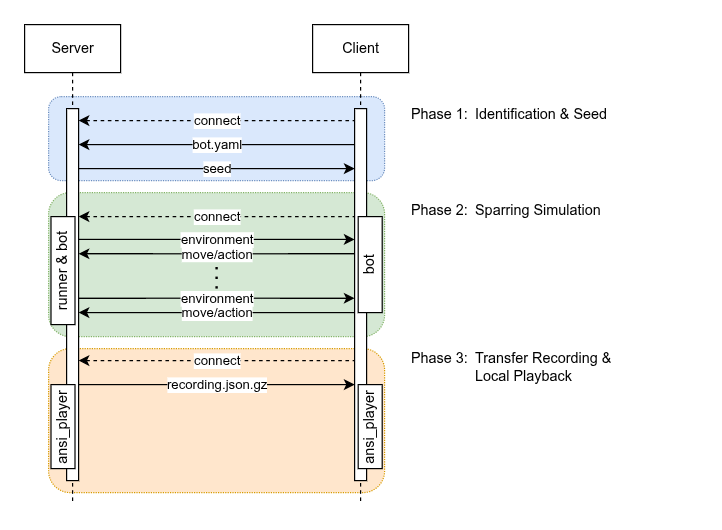

The diagram above was exported from draw.io. Its source (the exported page's mxGraphModel, read from the mxfile embedded in the PNG):
<mxGraphModel dx="802" dy="536" grid="1" gridSize="10" guides="1" tooltips="1" connect="1" arrows="1" fold="1" page="1" pageScale="1" pageWidth="850" pageHeight="1100" math="0" shadow="0">
  <root>
    <mxCell id="0" />
    <mxCell id="1" parent="0" />
    <mxCell id="KVoSvuRo3E60HZ3P-SIR-16" value="" style="rounded=1;whiteSpace=wrap;html=1;fillColor=#dae8fc;dashed=1;dashPattern=1 1;glass=0;strokeColor=#6c8ebf;perimeterSpacing=0;" parent="1" vertex="1">
      <mxGeometry x="100" y="100" width="280" height="70" as="geometry" />
    </mxCell>
    <mxCell id="KVoSvuRo3E60HZ3P-SIR-17" value="" style="rounded=1;whiteSpace=wrap;html=1;fillColor=#d5e8d4;dashed=1;dashPattern=1 1;glass=0;strokeColor=#82b366;perimeterSpacing=0;" parent="1" vertex="1">
      <mxGeometry x="100" y="180" width="280" height="120" as="geometry" />
    </mxCell>
    <mxCell id="KVoSvuRo3E60HZ3P-SIR-18" value="" style="rounded=1;whiteSpace=wrap;html=1;fillColor=#ffe6cc;dashed=1;dashPattern=1 1;glass=0;strokeColor=#d79b00;perimeterSpacing=0;" parent="1" vertex="1">
      <mxGeometry x="100" y="310" width="280" height="120" as="geometry" />
    </mxCell>
    <mxCell id="aSOhBzx_2_x9MXlm6x8W-1" value="Server" style="shape=umlLifeline;perimeter=lifelinePerimeter;whiteSpace=wrap;html=1;container=0;dropTarget=0;collapsible=0;recursiveResize=0;outlineConnect=0;portConstraint=eastwest;newEdgeStyle={&quot;edgeStyle&quot;:&quot;elbowEdgeStyle&quot;,&quot;elbow&quot;:&quot;vertical&quot;,&quot;curved&quot;:0,&quot;rounded&quot;:0};" parent="1" vertex="1">
      <mxGeometry x="80" y="40" width="80" height="400" as="geometry" />
    </mxCell>
    <mxCell id="aSOhBzx_2_x9MXlm6x8W-2" value="" style="html=1;points=[];perimeter=orthogonalPerimeter;outlineConnect=0;targetShapes=umlLifeline;portConstraint=eastwest;newEdgeStyle={&quot;edgeStyle&quot;:&quot;elbowEdgeStyle&quot;,&quot;elbow&quot;:&quot;vertical&quot;,&quot;curved&quot;:0,&quot;rounded&quot;:0};" parent="aSOhBzx_2_x9MXlm6x8W-1" vertex="1">
      <mxGeometry x="35" y="70" width="10" height="310" as="geometry" />
    </mxCell>
    <mxCell id="aSOhBzx_2_x9MXlm6x8W-7" value="connect" style="html=1;verticalAlign=middle;endArrow=none;edgeStyle=elbowEdgeStyle;elbow=vertical;curved=0;rounded=0;startArrow=classic;startFill=1;endFill=0;dashed=1;labelBackgroundColor=default;" parent="1" source="aSOhBzx_2_x9MXlm6x8W-2" target="KVoSvuRo3E60HZ3P-SIR-2" edge="1">
      <mxGeometry relative="1" as="geometry">
        <mxPoint x="170" y="120" as="sourcePoint" />
        <Array as="points">
          <mxPoint x="235" y="120" />
        </Array>
        <mxPoint x="320" y="120" as="targetPoint" />
        <mxPoint as="offset" />
      </mxGeometry>
    </mxCell>
    <mxCell id="aSOhBzx_2_x9MXlm6x8W-13" value="recording.json.gz" style="html=1;verticalAlign=middle;endArrow=none;edgeStyle=elbowEdgeStyle;elbow=vertical;curved=0;rounded=0;startArrow=classic;startFill=1;endFill=0;" parent="1" source="KVoSvuRo3E60HZ3P-SIR-2" target="aSOhBzx_2_x9MXlm6x8W-2" edge="1">
      <mxGeometry relative="1" as="geometry">
        <mxPoint x="340" y="340" as="sourcePoint" />
        <Array as="points">
          <mxPoint x="200.19" y="340" />
        </Array>
        <mxPoint x="130" y="340" as="targetPoint" />
      </mxGeometry>
    </mxCell>
    <mxCell id="KVoSvuRo3E60HZ3P-SIR-1" value="Client" style="shape=umlLifeline;perimeter=lifelinePerimeter;whiteSpace=wrap;html=1;container=0;dropTarget=0;collapsible=0;recursiveResize=0;outlineConnect=0;portConstraint=eastwest;newEdgeStyle={&quot;edgeStyle&quot;:&quot;elbowEdgeStyle&quot;,&quot;elbow&quot;:&quot;vertical&quot;,&quot;curved&quot;:0,&quot;rounded&quot;:0};" parent="1" vertex="1">
      <mxGeometry x="320" y="40" width="80" height="400" as="geometry" />
    </mxCell>
    <mxCell id="KVoSvuRo3E60HZ3P-SIR-2" value="" style="html=1;points=[];perimeter=orthogonalPerimeter;outlineConnect=0;targetShapes=umlLifeline;portConstraint=eastwest;newEdgeStyle={&quot;edgeStyle&quot;:&quot;elbowEdgeStyle&quot;,&quot;elbow&quot;:&quot;vertical&quot;,&quot;curved&quot;:0,&quot;rounded&quot;:0};" parent="KVoSvuRo3E60HZ3P-SIR-1" vertex="1">
      <mxGeometry x="35" y="70" width="10" height="310" as="geometry" />
    </mxCell>
    <mxCell id="KVoSvuRo3E60HZ3P-SIR-3" value="bot.yaml" style="html=1;verticalAlign=middle;endArrow=classic;edgeStyle=elbowEdgeStyle;elbow=vertical;curved=0;rounded=0;startArrow=none;startFill=0;endFill=1;" parent="1" source="KVoSvuRo3E60HZ3P-SIR-2" target="aSOhBzx_2_x9MXlm6x8W-2" edge="1">
      <mxGeometry relative="1" as="geometry">
        <mxPoint x="335" y="140" as="sourcePoint" />
        <Array as="points">
          <mxPoint x="195" y="140" />
        </Array>
        <mxPoint x="140" y="140" as="targetPoint" />
      </mxGeometry>
    </mxCell>
    <mxCell id="KVoSvuRo3E60HZ3P-SIR-4" value="seed" style="html=1;verticalAlign=middle;endArrow=none;edgeStyle=elbowEdgeStyle;elbow=vertical;curved=0;rounded=0;startArrow=classic;startFill=1;endFill=0;" parent="1" edge="1">
      <mxGeometry relative="1" as="geometry">
        <mxPoint x="355" y="160" as="sourcePoint" />
        <Array as="points">
          <mxPoint x="200" y="160" />
        </Array>
        <mxPoint x="125" y="160" as="targetPoint" />
      </mxGeometry>
    </mxCell>
    <mxCell id="KVoSvuRo3E60HZ3P-SIR-5" value="connect" style="html=1;verticalAlign=middle;endArrow=none;edgeStyle=elbowEdgeStyle;elbow=vertical;curved=0;rounded=0;startArrow=classic;startFill=1;endFill=0;dashed=1;" parent="1" source="aSOhBzx_2_x9MXlm6x8W-2" target="KVoSvuRo3E60HZ3P-SIR-2" edge="1">
      <mxGeometry relative="1" as="geometry">
        <mxPoint x="130" y="200" as="sourcePoint" />
        <Array as="points">
          <mxPoint x="230" y="200" />
        </Array>
        <mxPoint x="350" y="200" as="targetPoint" />
      </mxGeometry>
    </mxCell>
    <mxCell id="KVoSvuRo3E60HZ3P-SIR-7" value="environment" style="html=1;verticalAlign=middle;endArrow=none;edgeStyle=elbowEdgeStyle;elbow=vertical;curved=0;rounded=0;startArrow=classic;startFill=1;endFill=0;" parent="1" edge="1">
      <mxGeometry relative="1" as="geometry">
        <mxPoint x="355" y="219" as="sourcePoint" />
        <Array as="points">
          <mxPoint x="195" y="219" />
        </Array>
        <mxPoint x="125" y="219" as="targetPoint" />
      </mxGeometry>
    </mxCell>
    <mxCell id="KVoSvuRo3E60HZ3P-SIR-8" value="move/action" style="html=1;verticalAlign=middle;endArrow=classic;edgeStyle=elbowEdgeStyle;elbow=vertical;curved=0;rounded=0;startArrow=none;startFill=0;endFill=1;" parent="1" edge="1">
      <mxGeometry relative="1" as="geometry">
        <mxPoint x="355" y="231" as="sourcePoint" />
        <Array as="points">
          <mxPoint x="200" y="231" />
        </Array>
        <mxPoint x="125" y="231" as="targetPoint" />
      </mxGeometry>
    </mxCell>
    <mxCell id="KVoSvuRo3E60HZ3P-SIR-9" value="environment" style="html=1;verticalAlign=middle;endArrow=none;edgeStyle=elbowEdgeStyle;elbow=vertical;curved=0;rounded=0;startArrow=classic;startFill=1;endFill=0;" parent="1" edge="1">
      <mxGeometry relative="1" as="geometry">
        <mxPoint x="355" y="268" as="sourcePoint" />
        <Array as="points">
          <mxPoint x="195" y="268" />
        </Array>
        <mxPoint x="125" y="268" as="targetPoint" />
      </mxGeometry>
    </mxCell>
    <mxCell id="KVoSvuRo3E60HZ3P-SIR-10" value="move/action" style="html=1;verticalAlign=middle;endArrow=classic;edgeStyle=elbowEdgeStyle;elbow=vertical;curved=0;rounded=0;startArrow=none;startFill=0;endFill=1;" parent="1" edge="1">
      <mxGeometry relative="1" as="geometry">
        <mxPoint x="355" y="280" as="sourcePoint" />
        <Array as="points">
          <mxPoint x="200" y="280" />
        </Array>
        <mxPoint x="125" y="280" as="targetPoint" />
      </mxGeometry>
    </mxCell>
    <mxCell id="KVoSvuRo3E60HZ3P-SIR-11" value="" style="endArrow=none;dashed=1;html=1;dashPattern=1 3;strokeWidth=2;rounded=0;" parent="1" edge="1">
      <mxGeometry width="50" height="50" relative="1" as="geometry">
        <mxPoint x="240" y="260" as="sourcePoint" />
        <mxPoint x="240" y="240" as="targetPoint" />
      </mxGeometry>
    </mxCell>
    <mxCell id="KVoSvuRo3E60HZ3P-SIR-12" value="connect" style="html=1;verticalAlign=middle;endArrow=none;edgeStyle=elbowEdgeStyle;elbow=vertical;curved=0;rounded=0;startArrow=classic;startFill=1;endFill=0;dashed=1;" parent="1" source="aSOhBzx_2_x9MXlm6x8W-2" target="KVoSvuRo3E60HZ3P-SIR-2" edge="1">
      <mxGeometry relative="1" as="geometry">
        <mxPoint x="140" y="320" as="sourcePoint" />
        <Array as="points">
          <mxPoint x="225" y="320" />
        </Array>
        <mxPoint x="350" y="320" as="targetPoint" />
      </mxGeometry>
    </mxCell>
    <mxCell id="KVoSvuRo3E60HZ3P-SIR-13" value="ansi_player" style="rounded=0;whiteSpace=wrap;html=1;textDirection=vertical-lr;rotation=-180;" parent="1" vertex="1">
      <mxGeometry x="102" y="340" width="20" height="70" as="geometry" />
    </mxCell>
    <mxCell id="KVoSvuRo3E60HZ3P-SIR-14" value="ansi_player" style="rounded=0;whiteSpace=wrap;html=1;textDirection=vertical-lr;rotation=-180;" parent="1" vertex="1">
      <mxGeometry x="358" y="340" width="20" height="70" as="geometry" />
    </mxCell>
    <mxCell id="KVoSvuRo3E60HZ3P-SIR-19" value="Phase 1:&lt;span style=&quot;white-space: pre;&quot;&gt;&#09;&lt;/span&gt;Identification &amp;amp; Seed" style="text;html=1;align=left;verticalAlign=middle;whiteSpace=wrap;rounded=0;" parent="1" vertex="1">
      <mxGeometry x="400" y="100" width="240" height="30" as="geometry" />
    </mxCell>
    <mxCell id="KVoSvuRo3E60HZ3P-SIR-20" value="Phase 2:&lt;span style=&quot;white-space: pre;&quot;&gt;&#09;&lt;/span&gt;Sparring Simulation" style="text;html=1;align=left;verticalAlign=middle;whiteSpace=wrap;rounded=0;" parent="1" vertex="1">
      <mxGeometry x="400" y="180" width="240" height="30" as="geometry" />
    </mxCell>
    <mxCell id="KVoSvuRo3E60HZ3P-SIR-21" value="Phase 3:&lt;span style=&quot;white-space: pre;&quot;&gt;&#09;&lt;/span&gt;Transfer Recording &amp;amp;&lt;br&gt;&lt;span style=&quot;white-space: pre;&quot;&gt;&#09;&lt;/span&gt;&lt;span style=&quot;white-space: pre;&quot;&gt;&#09;&lt;/span&gt;Local Playback" style="text;html=1;align=left;verticalAlign=middle;whiteSpace=wrap;rounded=0;" parent="1" vertex="1">
      <mxGeometry x="400" y="310" width="240" height="30" as="geometry" />
    </mxCell>
    <mxCell id="KVoSvuRo3E60HZ3P-SIR-23" value="runner &amp;amp; bot" style="rounded=0;whiteSpace=wrap;html=1;textDirection=vertical-lr;rotation=-180;" parent="1" vertex="1">
      <mxGeometry x="102" y="200" width="20" height="90" as="geometry" />
    </mxCell>
    <mxCell id="KVoSvuRo3E60HZ3P-SIR-24" value="bot" style="rounded=0;whiteSpace=wrap;html=1;textDirection=vertical-lr;rotation=-180;" parent="1" vertex="1">
      <mxGeometry x="358" y="200" width="20" height="80" as="geometry" />
    </mxCell>
  </root>
</mxGraphModel>